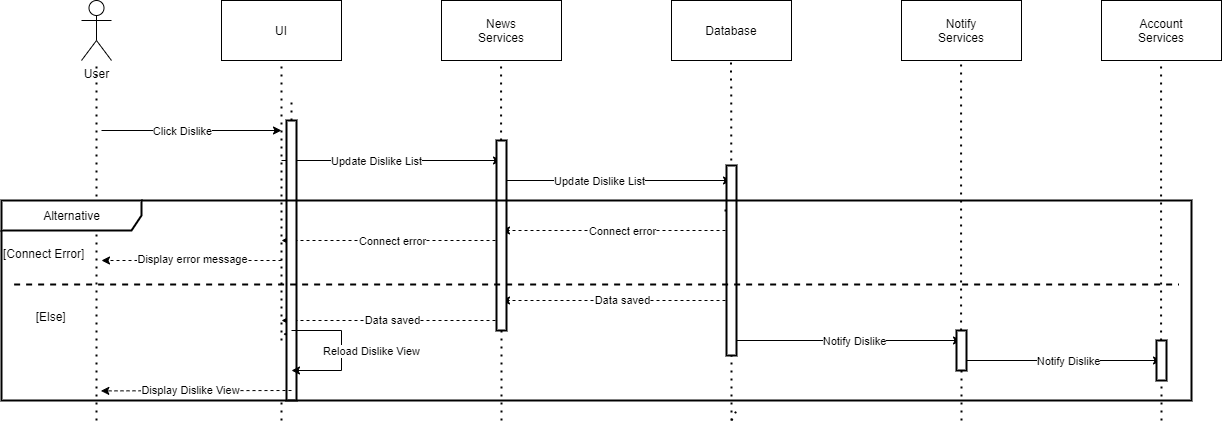

The diagram above was exported from draw.io. Its source (the exported page's mxGraphModel, read from the mxfile embedded in the PNG):
<mxGraphModel dx="865" dy="574" grid="1" gridSize="10" guides="1" tooltips="1" connect="1" arrows="1" fold="1" page="1" pageScale="1" pageWidth="850" pageHeight="1100" math="0" shadow="0">
  <root>
    <mxCell id="sRfzP_aSHz6ECfRKBNXE-0" />
    <mxCell id="sRfzP_aSHz6ECfRKBNXE-1" parent="sRfzP_aSHz6ECfRKBNXE-0" />
    <mxCell id="FaplGmT4oB16oyg7huj0-7" value="UI" style="rounded=0;whiteSpace=wrap;html=1;" vertex="1" parent="sRfzP_aSHz6ECfRKBNXE-1">
      <mxGeometry x="250" y="80" width="120" height="60" as="geometry" />
    </mxCell>
    <mxCell id="FaplGmT4oB16oyg7huj0-8" value="News&lt;br&gt;Services" style="rounded=0;whiteSpace=wrap;html=1;" vertex="1" parent="sRfzP_aSHz6ECfRKBNXE-1">
      <mxGeometry x="470" y="80" width="120" height="60" as="geometry" />
    </mxCell>
    <mxCell id="FaplGmT4oB16oyg7huj0-9" value="Database" style="rounded=0;whiteSpace=wrap;html=1;" vertex="1" parent="sRfzP_aSHz6ECfRKBNXE-1">
      <mxGeometry x="700" y="80" width="120" height="60" as="geometry" />
    </mxCell>
    <mxCell id="FaplGmT4oB16oyg7huj0-10" value="User" style="shape=umlActor;verticalLabelPosition=bottom;verticalAlign=top;html=1;outlineConnect=0;" vertex="1" parent="sRfzP_aSHz6ECfRKBNXE-1">
      <mxGeometry x="110" y="80" width="30" height="60" as="geometry" />
    </mxCell>
    <mxCell id="FaplGmT4oB16oyg7huj0-11" value="" style="endArrow=none;dashed=1;html=1;dashPattern=1 3;strokeWidth=2;rounded=0;" edge="1" parent="sRfzP_aSHz6ECfRKBNXE-1" target="FaplGmT4oB16oyg7huj0-10">
      <mxGeometry width="50" height="50" relative="1" as="geometry">
        <mxPoint x="125" y="500" as="sourcePoint" />
        <mxPoint x="400" y="270" as="targetPoint" />
      </mxGeometry>
    </mxCell>
    <mxCell id="FaplGmT4oB16oyg7huj0-12" value="" style="endArrow=none;dashed=1;html=1;dashPattern=1 3;strokeWidth=2;rounded=0;startArrow=none;" edge="1" parent="sRfzP_aSHz6ECfRKBNXE-1">
      <mxGeometry width="50" height="50" relative="1" as="geometry">
        <mxPoint x="310" y="420" as="sourcePoint" />
        <mxPoint x="310" y="140" as="targetPoint" />
      </mxGeometry>
    </mxCell>
    <mxCell id="FaplGmT4oB16oyg7huj0-13" value="" style="endArrow=none;dashed=1;html=1;dashPattern=1 3;strokeWidth=2;rounded=0;startArrow=none;" edge="1" parent="sRfzP_aSHz6ECfRKBNXE-1" source="FaplGmT4oB16oyg7huj0-46">
      <mxGeometry width="50" height="50" relative="1" as="geometry">
        <mxPoint x="530" y="740" as="sourcePoint" />
        <mxPoint x="529.5799999999999" y="140" as="targetPoint" />
      </mxGeometry>
    </mxCell>
    <mxCell id="FaplGmT4oB16oyg7huj0-14" value="" style="endArrow=none;dashed=1;html=1;dashPattern=1 3;strokeWidth=2;rounded=0;startArrow=none;" edge="1" parent="sRfzP_aSHz6ECfRKBNXE-1">
      <mxGeometry width="50" height="50" relative="1" as="geometry">
        <mxPoint x="760" y="320" as="sourcePoint" />
        <mxPoint x="759.5799999999999" y="140" as="targetPoint" />
      </mxGeometry>
    </mxCell>
    <mxCell id="FaplGmT4oB16oyg7huj0-15" value="" style="endArrow=classic;html=1;rounded=0;" edge="1" parent="sRfzP_aSHz6ECfRKBNXE-1">
      <mxGeometry width="50" height="50" relative="1" as="geometry">
        <mxPoint x="130" y="210" as="sourcePoint" />
        <mxPoint x="310" y="210" as="targetPoint" />
      </mxGeometry>
    </mxCell>
    <mxCell id="FaplGmT4oB16oyg7huj0-16" value="Click Dislike" style="edgeLabel;html=1;align=center;verticalAlign=middle;resizable=0;points=[];" vertex="1" connectable="0" parent="FaplGmT4oB16oyg7huj0-15">
      <mxGeometry x="-0.2956" y="-1" relative="1" as="geometry">
        <mxPoint x="17" as="offset" />
      </mxGeometry>
    </mxCell>
    <mxCell id="FaplGmT4oB16oyg7huj0-17" value="" style="endArrow=classic;html=1;rounded=0;" edge="1" parent="sRfzP_aSHz6ECfRKBNXE-1">
      <mxGeometry width="50" height="50" relative="1" as="geometry">
        <mxPoint x="310" y="240" as="sourcePoint" />
        <mxPoint x="530" y="240" as="targetPoint" />
      </mxGeometry>
    </mxCell>
    <mxCell id="FaplGmT4oB16oyg7huj0-18" value="Update Dislike List" style="edgeLabel;html=1;align=center;verticalAlign=middle;resizable=0;points=[];" vertex="1" connectable="0" parent="FaplGmT4oB16oyg7huj0-17">
      <mxGeometry x="-0.2956" y="-1" relative="1" as="geometry">
        <mxPoint x="17" as="offset" />
      </mxGeometry>
    </mxCell>
    <mxCell id="FaplGmT4oB16oyg7huj0-19" value="" style="endArrow=classic;html=1;rounded=0;dashed=1;" edge="1" parent="sRfzP_aSHz6ECfRKBNXE-1">
      <mxGeometry width="50" height="50" relative="1" as="geometry">
        <mxPoint x="760" y="310" as="sourcePoint" />
        <mxPoint x="530" y="310" as="targetPoint" />
      </mxGeometry>
    </mxCell>
    <mxCell id="FaplGmT4oB16oyg7huj0-20" value="Connect error" style="edgeLabel;html=1;align=center;verticalAlign=middle;resizable=0;points=[];" vertex="1" connectable="0" parent="FaplGmT4oB16oyg7huj0-19">
      <mxGeometry x="0.0897" y="1" relative="1" as="geometry">
        <mxPoint x="16" as="offset" />
      </mxGeometry>
    </mxCell>
    <mxCell id="FaplGmT4oB16oyg7huj0-21" value="" style="endArrow=classic;html=1;rounded=0;dashed=1;" edge="1" parent="sRfzP_aSHz6ECfRKBNXE-1">
      <mxGeometry width="50" height="50" relative="1" as="geometry">
        <mxPoint x="760" y="380" as="sourcePoint" />
        <mxPoint x="530" y="380" as="targetPoint" />
      </mxGeometry>
    </mxCell>
    <mxCell id="FaplGmT4oB16oyg7huj0-22" value="Data saved" style="edgeLabel;html=1;align=center;verticalAlign=middle;resizable=0;points=[];" vertex="1" connectable="0" parent="FaplGmT4oB16oyg7huj0-21">
      <mxGeometry x="0.104" relative="1" as="geometry">
        <mxPoint x="17" as="offset" />
      </mxGeometry>
    </mxCell>
    <mxCell id="FaplGmT4oB16oyg7huj0-23" value="" style="endArrow=classic;html=1;rounded=0;dashed=1;" edge="1" parent="sRfzP_aSHz6ECfRKBNXE-1">
      <mxGeometry width="50" height="50" relative="1" as="geometry">
        <mxPoint x="530" y="320" as="sourcePoint" />
        <mxPoint x="310" y="320" as="targetPoint" />
      </mxGeometry>
    </mxCell>
    <mxCell id="FaplGmT4oB16oyg7huj0-24" value="Connect error" style="edgeLabel;html=1;align=center;verticalAlign=middle;resizable=0;points=[];" vertex="1" connectable="0" parent="FaplGmT4oB16oyg7huj0-23">
      <mxGeometry x="0.0759" y="1" relative="1" as="geometry">
        <mxPoint x="9" as="offset" />
      </mxGeometry>
    </mxCell>
    <mxCell id="FaplGmT4oB16oyg7huj0-25" value="" style="endArrow=classic;html=1;rounded=0;dashed=1;" edge="1" parent="sRfzP_aSHz6ECfRKBNXE-1">
      <mxGeometry width="50" height="50" relative="1" as="geometry">
        <mxPoint x="530" y="400" as="sourcePoint" />
        <mxPoint x="310" y="400" as="targetPoint" />
        <Array as="points">
          <mxPoint x="410" y="400" />
        </Array>
      </mxGeometry>
    </mxCell>
    <mxCell id="FaplGmT4oB16oyg7huj0-26" value="Data saved" style="edgeLabel;html=1;align=center;verticalAlign=middle;resizable=0;points=[];" vertex="1" connectable="0" parent="FaplGmT4oB16oyg7huj0-25">
      <mxGeometry x="-0.0056" y="2" relative="1" as="geometry">
        <mxPoint y="-2" as="offset" />
      </mxGeometry>
    </mxCell>
    <mxCell id="FaplGmT4oB16oyg7huj0-27" value="" style="endArrow=none;dashed=1;html=1;dashPattern=1 3;strokeWidth=2;rounded=0;" edge="1" parent="sRfzP_aSHz6ECfRKBNXE-1">
      <mxGeometry width="50" height="50" relative="1" as="geometry">
        <mxPoint x="320" y="420" as="sourcePoint" />
        <mxPoint x="310" y="410" as="targetPoint" />
      </mxGeometry>
    </mxCell>
    <mxCell id="FaplGmT4oB16oyg7huj0-28" value="" style="endArrow=none;dashed=1;html=1;dashPattern=1 3;strokeWidth=2;rounded=0;" edge="1" parent="sRfzP_aSHz6ECfRKBNXE-1">
      <mxGeometry width="50" height="50" relative="1" as="geometry">
        <mxPoint x="530" y="400" as="sourcePoint" />
        <mxPoint x="530" y="410" as="targetPoint" />
      </mxGeometry>
    </mxCell>
    <mxCell id="FaplGmT4oB16oyg7huj0-29" value="" style="endArrow=classic;html=1;rounded=0;dashed=1;" edge="1" parent="sRfzP_aSHz6ECfRKBNXE-1">
      <mxGeometry width="50" height="50" relative="1" as="geometry">
        <mxPoint x="310" y="340" as="sourcePoint" />
        <mxPoint x="130" y="340" as="targetPoint" />
      </mxGeometry>
    </mxCell>
    <mxCell id="FaplGmT4oB16oyg7huj0-30" value="Display error message" style="edgeLabel;html=1;align=center;verticalAlign=middle;resizable=0;points=[];" vertex="1" connectable="0" parent="FaplGmT4oB16oyg7huj0-29">
      <mxGeometry x="0.1847" y="-1" relative="1" as="geometry">
        <mxPoint x="17" as="offset" />
      </mxGeometry>
    </mxCell>
    <mxCell id="FaplGmT4oB16oyg7huj0-31" value="" style="endArrow=none;dashed=1;html=1;dashPattern=1 3;strokeWidth=2;rounded=0;" edge="1" parent="sRfzP_aSHz6ECfRKBNXE-1">
      <mxGeometry width="50" height="50" relative="1" as="geometry">
        <mxPoint x="760" y="500" as="sourcePoint" />
        <mxPoint x="765" y="490" as="targetPoint" />
      </mxGeometry>
    </mxCell>
    <mxCell id="FaplGmT4oB16oyg7huj0-32" value="" style="endArrow=classic;html=1;rounded=0;" edge="1" parent="sRfzP_aSHz6ECfRKBNXE-1">
      <mxGeometry width="50" height="50" relative="1" as="geometry">
        <mxPoint x="530" y="260" as="sourcePoint" />
        <mxPoint x="760" y="260" as="targetPoint" />
      </mxGeometry>
    </mxCell>
    <mxCell id="FaplGmT4oB16oyg7huj0-33" value="Update Dislike List" style="edgeLabel;html=1;align=center;verticalAlign=middle;resizable=0;points=[];" vertex="1" connectable="0" parent="FaplGmT4oB16oyg7huj0-32">
      <mxGeometry x="-0.2956" y="-1" relative="1" as="geometry">
        <mxPoint x="17" as="offset" />
      </mxGeometry>
    </mxCell>
    <mxCell id="FaplGmT4oB16oyg7huj0-34" value="Notify&lt;br&gt;Services" style="rounded=0;whiteSpace=wrap;html=1;" vertex="1" parent="sRfzP_aSHz6ECfRKBNXE-1">
      <mxGeometry x="930" y="80" width="120" height="60" as="geometry" />
    </mxCell>
    <mxCell id="FaplGmT4oB16oyg7huj0-35" value="" style="endArrow=none;dashed=1;html=1;dashPattern=1 3;strokeWidth=2;rounded=0;startArrow=none;" edge="1" parent="sRfzP_aSHz6ECfRKBNXE-1" source="FaplGmT4oB16oyg7huj0-50">
      <mxGeometry width="50" height="50" relative="1" as="geometry">
        <mxPoint x="990" y="730" as="sourcePoint" />
        <mxPoint x="989.5799999999999" y="140" as="targetPoint" />
      </mxGeometry>
    </mxCell>
    <mxCell id="FaplGmT4oB16oyg7huj0-36" value="Account&lt;br&gt;Services" style="rounded=0;whiteSpace=wrap;html=1;" vertex="1" parent="sRfzP_aSHz6ECfRKBNXE-1">
      <mxGeometry x="1130" y="80" width="120" height="60" as="geometry" />
    </mxCell>
    <mxCell id="FaplGmT4oB16oyg7huj0-37" value="" style="endArrow=none;dashed=1;html=1;dashPattern=1 3;strokeWidth=2;rounded=0;startArrow=none;" edge="1" parent="sRfzP_aSHz6ECfRKBNXE-1" source="FaplGmT4oB16oyg7huj0-52">
      <mxGeometry width="50" height="50" relative="1" as="geometry">
        <mxPoint x="1190" y="730" as="sourcePoint" />
        <mxPoint x="1189.58" y="140" as="targetPoint" />
      </mxGeometry>
    </mxCell>
    <mxCell id="FaplGmT4oB16oyg7huj0-38" value="" style="endArrow=classic;html=1;rounded=0;" edge="1" parent="sRfzP_aSHz6ECfRKBNXE-1">
      <mxGeometry width="50" height="50" relative="1" as="geometry">
        <mxPoint x="760" y="420" as="sourcePoint" />
        <mxPoint x="990" y="420" as="targetPoint" />
      </mxGeometry>
    </mxCell>
    <mxCell id="FaplGmT4oB16oyg7huj0-39" value="Notify Dislike" style="edgeLabel;html=1;align=center;verticalAlign=middle;resizable=0;points=[];" vertex="1" connectable="0" parent="FaplGmT4oB16oyg7huj0-38">
      <mxGeometry x="0.0639" y="-1" relative="1" as="geometry">
        <mxPoint as="offset" />
      </mxGeometry>
    </mxCell>
    <mxCell id="FaplGmT4oB16oyg7huj0-40" value="" style="endArrow=classic;html=1;rounded=0;" edge="1" parent="sRfzP_aSHz6ECfRKBNXE-1">
      <mxGeometry width="50" height="50" relative="1" as="geometry">
        <mxPoint x="990" y="440" as="sourcePoint" />
        <mxPoint x="1190" y="440" as="targetPoint" />
      </mxGeometry>
    </mxCell>
    <mxCell id="FaplGmT4oB16oyg7huj0-41" value="Notify Dislike" style="edgeLabel;html=1;align=center;verticalAlign=middle;resizable=0;points=[];" vertex="1" connectable="0" parent="FaplGmT4oB16oyg7huj0-40">
      <mxGeometry x="0.0639" y="-1" relative="1" as="geometry">
        <mxPoint as="offset" />
      </mxGeometry>
    </mxCell>
    <mxCell id="FaplGmT4oB16oyg7huj0-42" value="" style="endArrow=none;dashed=1;html=1;dashPattern=1 3;strokeWidth=2;rounded=0;startArrow=none;" edge="1" parent="sRfzP_aSHz6ECfRKBNXE-1" source="FaplGmT4oB16oyg7huj0-44">
      <mxGeometry width="50" height="50" relative="1" as="geometry">
        <mxPoint x="330" y="510" as="sourcePoint" />
        <mxPoint x="320" y="180" as="targetPoint" />
      </mxGeometry>
    </mxCell>
    <mxCell id="FaplGmT4oB16oyg7huj0-43" value="" style="endArrow=none;dashed=1;html=1;dashPattern=1 3;strokeWidth=2;rounded=0;startArrow=none;" edge="1" parent="sRfzP_aSHz6ECfRKBNXE-1" source="FaplGmT4oB16oyg7huj0-48">
      <mxGeometry width="50" height="50" relative="1" as="geometry">
        <mxPoint x="750" y="730" as="sourcePoint" />
        <mxPoint x="750" y="290" as="targetPoint" />
      </mxGeometry>
    </mxCell>
    <mxCell id="FaplGmT4oB16oyg7huj0-44" value="" style="html=1;points=[];perimeter=orthogonalPerimeter;strokeWidth=2;" vertex="1" parent="sRfzP_aSHz6ECfRKBNXE-1">
      <mxGeometry x="315" y="200" width="10" height="280" as="geometry" />
    </mxCell>
    <mxCell id="FaplGmT4oB16oyg7huj0-45" value="" style="endArrow=none;dashed=1;html=1;dashPattern=1 3;strokeWidth=2;rounded=0;" edge="1" parent="sRfzP_aSHz6ECfRKBNXE-1">
      <mxGeometry width="50" height="50" relative="1" as="geometry">
        <mxPoint x="310" y="500" as="sourcePoint" />
        <mxPoint x="310" y="480" as="targetPoint" />
      </mxGeometry>
    </mxCell>
    <mxCell id="FaplGmT4oB16oyg7huj0-46" value="" style="html=1;points=[];perimeter=orthogonalPerimeter;strokeWidth=2;" vertex="1" parent="sRfzP_aSHz6ECfRKBNXE-1">
      <mxGeometry x="525" y="220" width="10" height="190" as="geometry" />
    </mxCell>
    <mxCell id="FaplGmT4oB16oyg7huj0-47" value="" style="endArrow=none;dashed=1;html=1;dashPattern=1 3;strokeWidth=2;rounded=0;" edge="1" parent="sRfzP_aSHz6ECfRKBNXE-1" target="FaplGmT4oB16oyg7huj0-46">
      <mxGeometry width="50" height="50" relative="1" as="geometry">
        <mxPoint x="530" y="500" as="sourcePoint" />
        <mxPoint x="529.5799999999999" y="-90" as="targetPoint" />
      </mxGeometry>
    </mxCell>
    <mxCell id="FaplGmT4oB16oyg7huj0-48" value="" style="html=1;points=[];perimeter=orthogonalPerimeter;strokeWidth=2;" vertex="1" parent="sRfzP_aSHz6ECfRKBNXE-1">
      <mxGeometry x="755" y="245" width="10" height="190" as="geometry" />
    </mxCell>
    <mxCell id="FaplGmT4oB16oyg7huj0-49" value="" style="endArrow=none;dashed=1;html=1;dashPattern=1 3;strokeWidth=2;rounded=0;" edge="1" parent="sRfzP_aSHz6ECfRKBNXE-1" target="FaplGmT4oB16oyg7huj0-48">
      <mxGeometry width="50" height="50" relative="1" as="geometry">
        <mxPoint x="760" y="500" as="sourcePoint" />
        <mxPoint x="760" y="60" as="targetPoint" />
      </mxGeometry>
    </mxCell>
    <mxCell id="FaplGmT4oB16oyg7huj0-50" value="" style="html=1;points=[];perimeter=orthogonalPerimeter;strokeWidth=2;" vertex="1" parent="sRfzP_aSHz6ECfRKBNXE-1">
      <mxGeometry x="985" y="410" width="10" height="40" as="geometry" />
    </mxCell>
    <mxCell id="FaplGmT4oB16oyg7huj0-51" value="" style="endArrow=none;dashed=1;html=1;dashPattern=1 3;strokeWidth=2;rounded=0;" edge="1" parent="sRfzP_aSHz6ECfRKBNXE-1" target="FaplGmT4oB16oyg7huj0-50">
      <mxGeometry width="50" height="50" relative="1" as="geometry">
        <mxPoint x="990" y="500" as="sourcePoint" />
        <mxPoint x="989.5799999999999" y="-90" as="targetPoint" />
      </mxGeometry>
    </mxCell>
    <mxCell id="FaplGmT4oB16oyg7huj0-52" value="" style="html=1;points=[];perimeter=orthogonalPerimeter;strokeWidth=2;" vertex="1" parent="sRfzP_aSHz6ECfRKBNXE-1">
      <mxGeometry x="1185" y="420" width="10" height="40" as="geometry" />
    </mxCell>
    <mxCell id="FaplGmT4oB16oyg7huj0-53" value="" style="endArrow=none;dashed=1;html=1;dashPattern=1 3;strokeWidth=2;rounded=0;" edge="1" parent="sRfzP_aSHz6ECfRKBNXE-1" target="FaplGmT4oB16oyg7huj0-52">
      <mxGeometry width="50" height="50" relative="1" as="geometry">
        <mxPoint x="1190" y="500" as="sourcePoint" />
        <mxPoint x="1189.5799999999997" y="-90" as="targetPoint" />
      </mxGeometry>
    </mxCell>
    <mxCell id="FaplGmT4oB16oyg7huj0-0" value="Alternative" style="shape=umlFrame;tabWidth=110;tabHeight=30;tabPosition=left;html=1;boundedLbl=1;labelInHeader=1;width=140;height=30;strokeWidth=2;" vertex="1" parent="sRfzP_aSHz6ECfRKBNXE-1">
      <mxGeometry x="30" y="280" width="1190" height="200" as="geometry" />
    </mxCell>
    <mxCell id="FaplGmT4oB16oyg7huj0-2" value="[Else]" style="line;strokeWidth=2;dashed=1;labelPosition=center;verticalLabelPosition=bottom;align=left;verticalAlign=top;spacingLeft=20;spacingTop=15;" vertex="1" parent="FaplGmT4oB16oyg7huj0-0">
      <mxGeometry x="12.629999999999999" y="80" width="1164.74" height="8" as="geometry" />
    </mxCell>
    <mxCell id="FaplGmT4oB16oyg7huj0-3" value="" style="endArrow=classic;html=1;rounded=0;dashed=1;entryX=0.931;entryY=0.963;entryDx=0;entryDy=0;entryPerimeter=0;" edge="1" parent="FaplGmT4oB16oyg7huj0-0">
      <mxGeometry width="50" height="50" relative="1" as="geometry">
        <mxPoint x="290" y="190" as="sourcePoint" />
        <mxPoint x="99.31000000000017" y="190.3900000000001" as="targetPoint" />
      </mxGeometry>
    </mxCell>
    <mxCell id="FaplGmT4oB16oyg7huj0-4" value="Display Dislike View" style="edgeLabel;html=1;align=center;verticalAlign=middle;resizable=0;points=[];" vertex="1" connectable="0" parent="FaplGmT4oB16oyg7huj0-3">
      <mxGeometry x="0.0831" y="-1" relative="1" as="geometry">
        <mxPoint x="2" as="offset" />
      </mxGeometry>
    </mxCell>
    <mxCell id="FaplGmT4oB16oyg7huj0-5" value="" style="endArrow=classic;html=1;rounded=0;edgeStyle=orthogonalEdgeStyle;" edge="1" parent="FaplGmT4oB16oyg7huj0-0">
      <mxGeometry width="50" height="50" relative="1" as="geometry">
        <mxPoint x="290" y="130" as="sourcePoint" />
        <mxPoint x="290" y="170" as="targetPoint" />
        <Array as="points">
          <mxPoint x="340" y="130" />
          <mxPoint x="340" y="170" />
          <mxPoint x="290" y="170" />
        </Array>
      </mxGeometry>
    </mxCell>
    <mxCell id="FaplGmT4oB16oyg7huj0-6" value="Reload Dislike View" style="edgeLabel;html=1;align=center;verticalAlign=middle;resizable=0;points=[];" vertex="1" connectable="0" parent="FaplGmT4oB16oyg7huj0-5">
      <mxGeometry x="-0.0909" y="1" relative="1" as="geometry">
        <mxPoint x="29" y="7" as="offset" />
      </mxGeometry>
    </mxCell>
    <mxCell id="4FFkW4jtRbSTlp3gnPV6-0" value="[Connect Error]" style="text" vertex="1" parent="sRfzP_aSHz6ECfRKBNXE-1">
      <mxGeometry x="30" y="320" width="100" height="20" as="geometry" />
    </mxCell>
  </root>
</mxGraphModel>